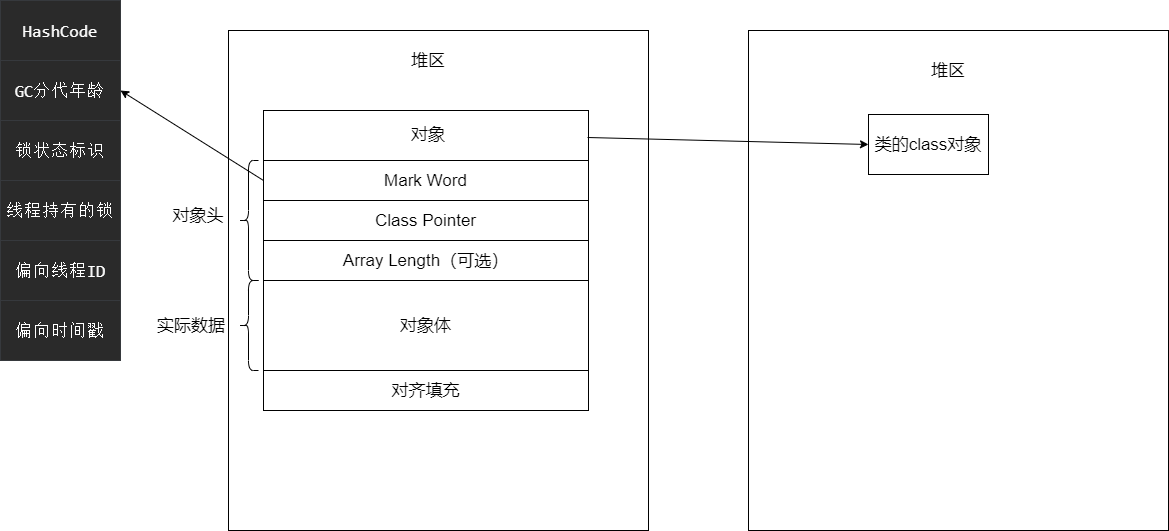

The diagram above was exported from draw.io. Its source (the exported page's mxGraphModel, read from the mxfile embedded in the PNG):
<mxGraphModel dx="1106" dy="790" grid="1" gridSize="10" guides="1" tooltips="1" connect="1" arrows="1" fold="1" page="1" pageScale="1" pageWidth="2339" pageHeight="3300" math="0" shadow="0">
  <root>
    <mxCell id="0" />
    <mxCell id="1" parent="0" />
    <mxCell id="5" value="" style="rounded=0;whiteSpace=wrap;html=1;" vertex="1" parent="1">
      <mxGeometry x="960" y="200" width="420" height="500" as="geometry" />
    </mxCell>
    <mxCell id="4" value="" style="rounded=0;whiteSpace=wrap;html=1;" vertex="1" parent="1">
      <mxGeometry x="440" y="200" width="420" height="500" as="geometry" />
    </mxCell>
    <mxCell id="6" value="堆区" style="text;html=1;strokeColor=none;fillColor=none;align=center;verticalAlign=middle;whiteSpace=wrap;rounded=0;strokeWidth=1;fontSize=17;" vertex="1" parent="1">
      <mxGeometry x="590" y="210" width="100" height="40" as="geometry" />
    </mxCell>
    <mxCell id="7" value="堆区" style="text;html=1;strokeColor=none;fillColor=none;align=center;verticalAlign=middle;whiteSpace=wrap;rounded=0;strokeWidth=1;fontSize=17;" vertex="1" parent="1">
      <mxGeometry x="1110" y="220" width="100" height="40" as="geometry" />
    </mxCell>
    <mxCell id="15" value="" style="rounded=0;whiteSpace=wrap;html=1;fontSize=17;strokeWidth=1;" vertex="1" parent="1">
      <mxGeometry x="475" y="280" width="325" height="300" as="geometry" />
    </mxCell>
    <mxCell id="17" value="对象" style="text;html=1;strokeColor=none;fillColor=none;align=center;verticalAlign=middle;whiteSpace=wrap;rounded=0;strokeWidth=1;fontSize=17;" vertex="1" parent="1">
      <mxGeometry x="590" y="284" width="100" height="40" as="geometry" />
    </mxCell>
    <mxCell id="42" style="edgeStyle=none;html=1;exitX=0;exitY=0.5;exitDx=0;exitDy=0;entryX=1;entryY=0.5;entryDx=0;entryDy=0;fontSize=17;fontColor=#FFFFFF;" edge="1" parent="1" source="18" target="37">
      <mxGeometry relative="1" as="geometry" />
    </mxCell>
    <mxCell id="18" value="Mark Word" style="rounded=0;whiteSpace=wrap;html=1;fontSize=17;strokeWidth=1;labelBackgroundColor=none;" vertex="1" parent="1">
      <mxGeometry x="475" y="330" width="325" height="40" as="geometry" />
    </mxCell>
    <mxCell id="20" value="Class Pointer" style="rounded=0;whiteSpace=wrap;html=1;fontSize=17;strokeWidth=1;labelBackgroundColor=none;" vertex="1" parent="1">
      <mxGeometry x="475" y="370" width="325" height="40" as="geometry" />
    </mxCell>
    <mxCell id="21" value="Array Length（可选）" style="rounded=0;whiteSpace=wrap;html=1;fontSize=17;strokeWidth=1;labelBackgroundColor=none;" vertex="1" parent="1">
      <mxGeometry x="475" y="410" width="325" height="40" as="geometry" />
    </mxCell>
    <mxCell id="22" value="对象体" style="rounded=0;whiteSpace=wrap;html=1;fontSize=17;strokeWidth=1;" vertex="1" parent="1">
      <mxGeometry x="475" y="450" width="325" height="90" as="geometry" />
    </mxCell>
    <mxCell id="23" value="对齐填充" style="rounded=0;whiteSpace=wrap;html=1;fontSize=17;strokeWidth=1;" vertex="1" parent="1">
      <mxGeometry x="475" y="540" width="325" height="40" as="geometry" />
    </mxCell>
    <mxCell id="24" value="类的class对象" style="rounded=0;whiteSpace=wrap;html=1;fontSize=17;strokeWidth=1;" vertex="1" parent="1">
      <mxGeometry x="1080" y="284" width="120" height="60" as="geometry" />
    </mxCell>
    <mxCell id="26" value="" style="shape=curlyBracket;whiteSpace=wrap;html=1;rounded=1;fontSize=17;strokeWidth=1;" vertex="1" parent="1">
      <mxGeometry x="450" y="330" width="20" height="120" as="geometry" />
    </mxCell>
    <mxCell id="27" value="对象头" style="text;html=1;strokeColor=none;fillColor=none;align=center;verticalAlign=middle;whiteSpace=wrap;rounded=0;fontSize=17;" vertex="1" parent="1">
      <mxGeometry x="380" y="370" width="60" height="30" as="geometry" />
    </mxCell>
    <mxCell id="28" value="" style="shape=curlyBracket;whiteSpace=wrap;html=1;rounded=1;labelBackgroundColor=none;fontSize=17;strokeWidth=1;fillColor=#CDEB8B;" vertex="1" parent="1">
      <mxGeometry x="450" y="450" width="20" height="90" as="geometry" />
    </mxCell>
    <mxCell id="29" value="实际数据" style="text;html=1;strokeColor=none;fillColor=none;align=center;verticalAlign=middle;whiteSpace=wrap;rounded=0;fontSize=17;" vertex="1" parent="1">
      <mxGeometry x="368" y="480" width="70" height="30" as="geometry" />
    </mxCell>
    <mxCell id="35" value="&lt;pre style=&quot;margin-top: 0px ; margin-bottom: 0px ; font-size: 17px ; overflow: auto ; border-radius: 4px&quot;&gt;&lt;pre style=&quot;font-size: 17px ; margin-top: 0px ; margin-bottom: 0px ; overflow: auto ; border-radius: 4px&quot;&gt;&lt;pre style=&quot;font-size: 17px ; font-weight: 700 ; margin-top: 0px ; margin-bottom: 0px ; overflow: auto ; border-radius: 4px&quot;&gt;&lt;font face=&quot;menlo, monaco, consolas, andale mono, lucida console, courier new, monospace&quot; style=&quot;font-size: 17px&quot;&gt;&lt;span style=&quot;font-size: 17px ; font-weight: 400&quot;&gt;偏向时间戳&lt;/span&gt;&lt;/font&gt;&lt;/pre&gt;&lt;/pre&gt;&lt;/pre&gt;" style="rounded=0;whiteSpace=wrap;html=1;labelBackgroundColor=none;fillColor=#2A2A2A;strokeColor=#36393d;fontColor=#FFFFFF;fontSize=17;" vertex="1" parent="1">
      <mxGeometry x="212" y="470" width="120" height="60" as="geometry" />
    </mxCell>
    <mxCell id="36" value="&lt;pre style=&quot;margin-top: 0px; margin-bottom: 0px; overflow: auto; border-radius: 4px; font-size: 17px;&quot;&gt;&lt;pre style=&quot;margin-top: 0px; margin-bottom: 0px; overflow: auto; border-radius: 4px; font-size: 17px;&quot;&gt;&lt;font face=&quot;menlo, monaco, consolas, andale mono, lucida console, courier new, monospace&quot; style=&quot;font-size: 17px;&quot;&gt;&lt;span style=&quot;font-size: 17px;&quot;&gt;HashCode&lt;/span&gt;&lt;/font&gt;&lt;/pre&gt;&lt;/pre&gt;" style="rounded=0;whiteSpace=wrap;html=1;fillColor=#2A2A2A;strokeColor=#36393d;fontColor=#FFFFFF;fontSize=17;" vertex="1" parent="1">
      <mxGeometry x="212" y="170" width="120" height="60" as="geometry" />
    </mxCell>
    <mxCell id="37" value="&lt;pre style=&quot;margin-top: 0px; margin-bottom: 0px; overflow: auto; border-radius: 4px; font-size: 17px;&quot;&gt;&lt;pre style=&quot;margin-top: 0px; margin-bottom: 0px; overflow: auto; border-radius: 4px; font-size: 17px;&quot;&gt;&lt;pre style=&quot;margin-top: 0px; margin-bottom: 0px; overflow: auto; border-radius: 4px; font-size: 17px;&quot;&gt;&lt;font face=&quot;menlo, monaco, consolas, andale mono, lucida console, courier new, monospace&quot; style=&quot;font-size: 17px;&quot;&gt;&lt;span style=&quot;font-size: 17px;&quot;&gt;GC分代年龄&lt;/span&gt;&lt;/font&gt;&lt;/pre&gt;&lt;/pre&gt;&lt;/pre&gt;" style="rounded=0;whiteSpace=wrap;html=1;labelBackgroundColor=none;fillColor=#2A2A2A;strokeColor=#36393d;fontColor=#FFFFFF;fontSize=17;" vertex="1" parent="1">
      <mxGeometry x="212" y="230" width="120" height="60" as="geometry" />
    </mxCell>
    <mxCell id="38" value="&lt;pre style=&quot;margin-top: 0px ; margin-bottom: 0px ; font-size: 17px ; overflow: auto ; border-radius: 4px&quot;&gt;&lt;pre style=&quot;font-size: 17px ; margin-top: 0px ; margin-bottom: 0px ; overflow: auto ; border-radius: 4px&quot;&gt;&lt;pre style=&quot;font-size: 17px ; margin-top: 0px ; margin-bottom: 0px ; overflow: auto ; border-radius: 4px&quot;&gt;&lt;font face=&quot;menlo, monaco, consolas, andale mono, lucida console, courier new, monospace&quot;&gt;锁状态标识&lt;/font&gt;&lt;/pre&gt;&lt;/pre&gt;&lt;/pre&gt;" style="rounded=0;whiteSpace=wrap;html=1;labelBackgroundColor=none;fillColor=#2A2A2A;strokeColor=#36393d;fontColor=#FFFFFF;fontSize=17;" vertex="1" parent="1">
      <mxGeometry x="212" y="290" width="120" height="60" as="geometry" />
    </mxCell>
    <mxCell id="39" value="&lt;pre style=&quot;margin-top: 0px ; margin-bottom: 0px ; font-size: 17px ; overflow: auto ; border-radius: 4px&quot;&gt;&lt;pre style=&quot;font-size: 17px ; margin-top: 0px ; margin-bottom: 0px ; overflow: auto ; border-radius: 4px&quot;&gt;&lt;pre style=&quot;font-size: 17px ; margin-top: 0px ; margin-bottom: 0px ; overflow: auto ; border-radius: 4px&quot;&gt;&lt;font face=&quot;menlo, monaco, consolas, andale mono, lucida console, courier new, monospace&quot;&gt;线程持有的锁&lt;/font&gt;&lt;/pre&gt;&lt;/pre&gt;&lt;/pre&gt;" style="rounded=0;whiteSpace=wrap;html=1;labelBackgroundColor=none;fillColor=#2A2A2A;strokeColor=#36393d;fontColor=#FFFFFF;fontSize=17;" vertex="1" parent="1">
      <mxGeometry x="212" y="350" width="120" height="60" as="geometry" />
    </mxCell>
    <mxCell id="40" value="&lt;pre style=&quot;margin-top: 0px ; margin-bottom: 0px ; font-size: 17px ; overflow: auto ; border-radius: 4px&quot;&gt;&lt;pre style=&quot;font-size: 17px ; margin-top: 0px ; margin-bottom: 0px ; overflow: auto ; border-radius: 4px&quot;&gt;&lt;pre style=&quot;font-size: 17px ; font-weight: 700 ; margin-top: 0px ; margin-bottom: 0px ; overflow: auto ; border-radius: 4px&quot;&gt;&lt;font face=&quot;menlo, monaco, consolas, andale mono, lucida console, courier new, monospace&quot; style=&quot;font-size: 17px&quot;&gt;&lt;span style=&quot;font-size: 17px ; font-weight: 400&quot;&gt;偏向线程ID&lt;/span&gt;&lt;/font&gt;&lt;/pre&gt;&lt;/pre&gt;&lt;/pre&gt;" style="rounded=0;whiteSpace=wrap;html=1;labelBackgroundColor=none;fillColor=#2A2A2A;strokeColor=#36393d;fontColor=#FFFFFF;fontSize=17;" vertex="1" parent="1">
      <mxGeometry x="212" y="410" width="120" height="60" as="geometry" />
    </mxCell>
    <mxCell id="43" value="" style="endArrow=classic;html=1;fontSize=17;fontColor=#FFFFFF;exitX=0.997;exitY=0.09;exitDx=0;exitDy=0;exitPerimeter=0;entryX=0;entryY=0.5;entryDx=0;entryDy=0;" edge="1" parent="1" source="15" target="24">
      <mxGeometry width="50" height="50" relative="1" as="geometry">
        <mxPoint x="870" y="430" as="sourcePoint" />
        <mxPoint x="920" y="380" as="targetPoint" />
      </mxGeometry>
    </mxCell>
  </root>
</mxGraphModel>